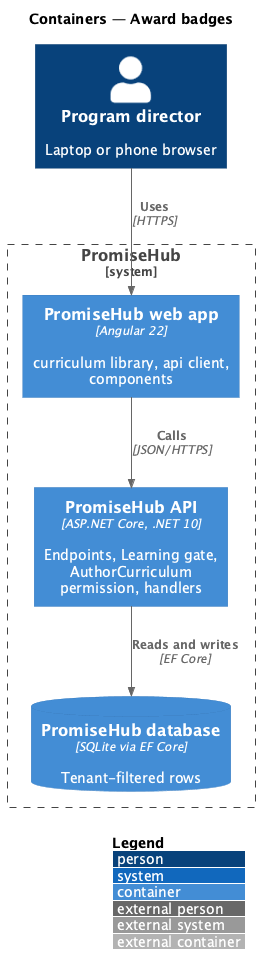

The diagram above was rendered by PlantUML. Its source (embedded in the PNG):
@startuml
!include <C4/C4_Container>
LAYOUT_WITH_LEGEND()
title Containers — Award badges
Person(user, "Program director", "Laptop or phone browser")
System_Boundary(ph, "PromiseHub") {
  Container(web, "PromiseHub web app", "Angular 22", "curriculum library, api client, components")
  Container(api, "PromiseHub API", "ASP.NET Core, .NET 10", "Endpoints, Learning gate, AuthorCurriculum permission, handlers")
  ContainerDb(db, "PromiseHub database", "SQLite via EF Core", "Tenant-filtered rows")
}
Rel(user, web, "Uses", "HTTPS")
Rel(web, api, "Calls", "JSON/HTTPS")
Rel(api, db, "Reads and writes", "EF Core")
@enduml